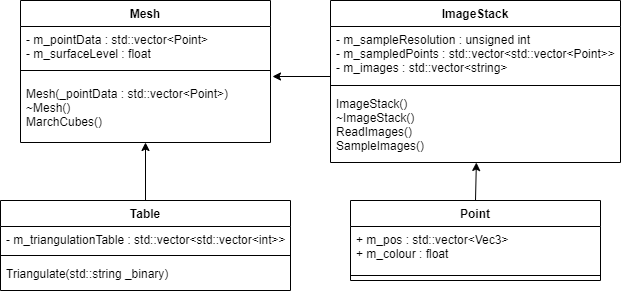

The diagram above was exported from draw.io. Its source (the exported page's mxGraphModel, read from the mxfile embedded in the PNG):
<mxGraphModel dx="1422" dy="762" grid="1" gridSize="10" guides="1" tooltips="1" connect="1" arrows="1" fold="1" page="1" pageScale="1" pageWidth="850" pageHeight="1100" math="0" shadow="0">
  <root>
    <mxCell id="0" />
    <mxCell id="1" parent="0" />
    <mxCell id="FdeBPwGOY4QS3PUHJb6T-1" value="Mesh" style="swimlane;fontStyle=1;align=center;verticalAlign=top;childLayout=stackLayout;horizontal=1;startSize=26;horizontalStack=0;resizeParent=1;resizeParentMax=0;resizeLast=0;collapsible=1;marginBottom=0;" parent="1" vertex="1">
      <mxGeometry x="135" y="40" width="250" height="142" as="geometry">
        <mxRectangle x="200" y="90" width="60" height="26" as="alternateBounds" />
      </mxGeometry>
    </mxCell>
    <mxCell id="FdeBPwGOY4QS3PUHJb6T-2" value="- m_pointData : std::vector&lt;Point&gt;&#10;- m_surfaceLevel : float&#10;" style="text;strokeColor=none;fillColor=none;align=left;verticalAlign=top;spacingLeft=4;spacingRight=4;overflow=hidden;rotatable=0;points=[[0,0.5],[1,0.5]];portConstraint=eastwest;" parent="FdeBPwGOY4QS3PUHJb6T-1" vertex="1">
      <mxGeometry y="26" width="250" height="34" as="geometry" />
    </mxCell>
    <mxCell id="FdeBPwGOY4QS3PUHJb6T-3" value="" style="line;strokeWidth=1;fillColor=none;align=left;verticalAlign=middle;spacingTop=-1;spacingLeft=3;spacingRight=3;rotatable=0;labelPosition=right;points=[];portConstraint=eastwest;" parent="FdeBPwGOY4QS3PUHJb6T-1" vertex="1">
      <mxGeometry y="60" width="250" height="20" as="geometry" />
    </mxCell>
    <mxCell id="FdeBPwGOY4QS3PUHJb6T-4" value="Mesh(_pointData : std::vector&lt;Point&gt;)&#10;~Mesh()&#10;MarchCubes()&#10;" style="text;strokeColor=none;fillColor=none;align=left;verticalAlign=top;spacingLeft=4;spacingRight=4;overflow=hidden;rotatable=0;points=[[0,0.5],[1,0.5]];portConstraint=eastwest;" parent="FdeBPwGOY4QS3PUHJb6T-1" vertex="1">
      <mxGeometry y="80" width="250" height="62" as="geometry" />
    </mxCell>
    <mxCell id="FdeBPwGOY4QS3PUHJb6T-6" value="ImageStack" style="swimlane;fontStyle=1;align=center;verticalAlign=top;childLayout=stackLayout;horizontal=1;startSize=26;horizontalStack=0;resizeParent=1;resizeParentMax=0;resizeLast=0;collapsible=1;marginBottom=0;" parent="1" vertex="1">
      <mxGeometry x="445" y="40" width="290" height="162" as="geometry">
        <mxRectangle x="200" y="90" width="60" height="26" as="alternateBounds" />
      </mxGeometry>
    </mxCell>
    <mxCell id="FdeBPwGOY4QS3PUHJb6T-7" value="- m_sampleResolution : unsigned int&#10;- m_sampledPoints : std::vector&lt;std::vector&lt;Point&gt;&gt;&#10;- m_images : std::vector&lt;string&gt;&#10;" style="text;strokeColor=none;fillColor=none;align=left;verticalAlign=top;spacingLeft=4;spacingRight=4;overflow=hidden;rotatable=0;points=[[0,0.5],[1,0.5]];portConstraint=eastwest;" parent="FdeBPwGOY4QS3PUHJb6T-6" vertex="1">
      <mxGeometry y="26" width="290" height="54" as="geometry" />
    </mxCell>
    <mxCell id="FdeBPwGOY4QS3PUHJb6T-8" value="" style="line;strokeWidth=1;fillColor=none;align=left;verticalAlign=middle;spacingTop=-1;spacingLeft=3;spacingRight=3;rotatable=0;labelPosition=right;points=[];portConstraint=eastwest;" parent="FdeBPwGOY4QS3PUHJb6T-6" vertex="1">
      <mxGeometry y="80" width="290" height="10" as="geometry" />
    </mxCell>
    <mxCell id="FdeBPwGOY4QS3PUHJb6T-9" value="ImageStack()&#10;~ImageStack()&#10;ReadImages()&#10;SampleImages()&#10;" style="text;strokeColor=none;fillColor=none;align=left;verticalAlign=top;spacingLeft=4;spacingRight=4;overflow=hidden;rotatable=0;points=[[0,0.5],[1,0.5]];portConstraint=eastwest;" parent="FdeBPwGOY4QS3PUHJb6T-6" vertex="1">
      <mxGeometry y="90" width="290" height="72" as="geometry" />
    </mxCell>
    <mxCell id="FdeBPwGOY4QS3PUHJb6T-31" style="edgeStyle=orthogonalEdgeStyle;rounded=0;orthogonalLoop=1;jettySize=auto;html=1;exitX=0.5;exitY=0;exitDx=0;exitDy=0;entryX=0.503;entryY=1;entryDx=0;entryDy=0;entryPerimeter=0;" parent="1" source="FdeBPwGOY4QS3PUHJb6T-10" target="FdeBPwGOY4QS3PUHJb6T-9" edge="1">
      <mxGeometry relative="1" as="geometry" />
    </mxCell>
    <mxCell id="FdeBPwGOY4QS3PUHJb6T-10" value="Point" style="swimlane;fontStyle=1;align=center;verticalAlign=top;childLayout=stackLayout;horizontal=1;startSize=26;horizontalStack=0;resizeParent=1;resizeParentMax=0;resizeLast=0;collapsible=1;marginBottom=0;" parent="1" vertex="1">
      <mxGeometry x="465" y="240" width="250" height="80" as="geometry">
        <mxRectangle x="200" y="90" width="60" height="26" as="alternateBounds" />
      </mxGeometry>
    </mxCell>
    <mxCell id="FdeBPwGOY4QS3PUHJb6T-11" value="+ m_pos : std::vector&lt;Vec3&gt;&#10;+ m_colour : float&#10;" style="text;strokeColor=none;fillColor=none;align=left;verticalAlign=top;spacingLeft=4;spacingRight=4;overflow=hidden;rotatable=0;points=[[0,0.5],[1,0.5]];portConstraint=eastwest;" parent="FdeBPwGOY4QS3PUHJb6T-10" vertex="1">
      <mxGeometry y="26" width="250" height="44" as="geometry" />
    </mxCell>
    <mxCell id="FdeBPwGOY4QS3PUHJb6T-12" value="" style="line;strokeWidth=1;fillColor=none;align=left;verticalAlign=middle;spacingTop=-1;spacingLeft=3;spacingRight=3;rotatable=0;labelPosition=right;points=[];portConstraint=eastwest;" parent="FdeBPwGOY4QS3PUHJb6T-10" vertex="1">
      <mxGeometry y="70" width="250" height="10" as="geometry" />
    </mxCell>
    <mxCell id="FdeBPwGOY4QS3PUHJb6T-26" style="edgeStyle=orthogonalEdgeStyle;rounded=0;orthogonalLoop=1;jettySize=auto;html=1;exitX=0.5;exitY=0;exitDx=0;exitDy=0;entryX=0.5;entryY=1;entryDx=0;entryDy=0;entryPerimeter=0;" parent="1" source="FdeBPwGOY4QS3PUHJb6T-21" target="FdeBPwGOY4QS3PUHJb6T-4" edge="1">
      <mxGeometry relative="1" as="geometry" />
    </mxCell>
    <mxCell id="FdeBPwGOY4QS3PUHJb6T-21" value="Table" style="swimlane;fontStyle=1;align=center;verticalAlign=top;childLayout=stackLayout;horizontal=1;startSize=26;horizontalStack=0;resizeParent=1;resizeParentMax=0;resizeLast=0;collapsible=1;marginBottom=0;" parent="1" vertex="1">
      <mxGeometry x="115" y="240" width="290" height="90" as="geometry">
        <mxRectangle x="200" y="90" width="60" height="26" as="alternateBounds" />
      </mxGeometry>
    </mxCell>
    <mxCell id="FdeBPwGOY4QS3PUHJb6T-22" value="- m_triangulationTable : std::vector&lt;std::vector&lt;int&gt;&gt;&#10;" style="text;strokeColor=none;fillColor=none;align=left;verticalAlign=top;spacingLeft=4;spacingRight=4;overflow=hidden;rotatable=0;points=[[0,0.5],[1,0.5]];portConstraint=eastwest;" parent="FdeBPwGOY4QS3PUHJb6T-21" vertex="1">
      <mxGeometry y="26" width="290" height="24" as="geometry" />
    </mxCell>
    <mxCell id="FdeBPwGOY4QS3PUHJb6T-23" value="" style="line;strokeWidth=1;fillColor=none;align=left;verticalAlign=middle;spacingTop=-1;spacingLeft=3;spacingRight=3;rotatable=0;labelPosition=right;points=[];portConstraint=eastwest;" parent="FdeBPwGOY4QS3PUHJb6T-21" vertex="1">
      <mxGeometry y="50" width="290" height="10" as="geometry" />
    </mxCell>
    <mxCell id="FdeBPwGOY4QS3PUHJb6T-24" value="Triangulate(std::string _binary)" style="text;strokeColor=none;fillColor=none;align=left;verticalAlign=top;spacingLeft=4;spacingRight=4;overflow=hidden;rotatable=0;points=[[0,0.5],[1,0.5]];portConstraint=eastwest;" parent="FdeBPwGOY4QS3PUHJb6T-21" vertex="1">
      <mxGeometry y="60" width="290" height="30" as="geometry" />
    </mxCell>
    <mxCell id="FdeBPwGOY4QS3PUHJb6T-32" style="edgeStyle=orthogonalEdgeStyle;rounded=0;orthogonalLoop=1;jettySize=auto;html=1;" parent="1" edge="1">
      <mxGeometry relative="1" as="geometry">
        <mxPoint x="445" y="116" as="sourcePoint" />
        <mxPoint x="387" y="116" as="targetPoint" />
        <Array as="points">
          <mxPoint x="445" y="116" />
        </Array>
      </mxGeometry>
    </mxCell>
  </root>
</mxGraphModel>